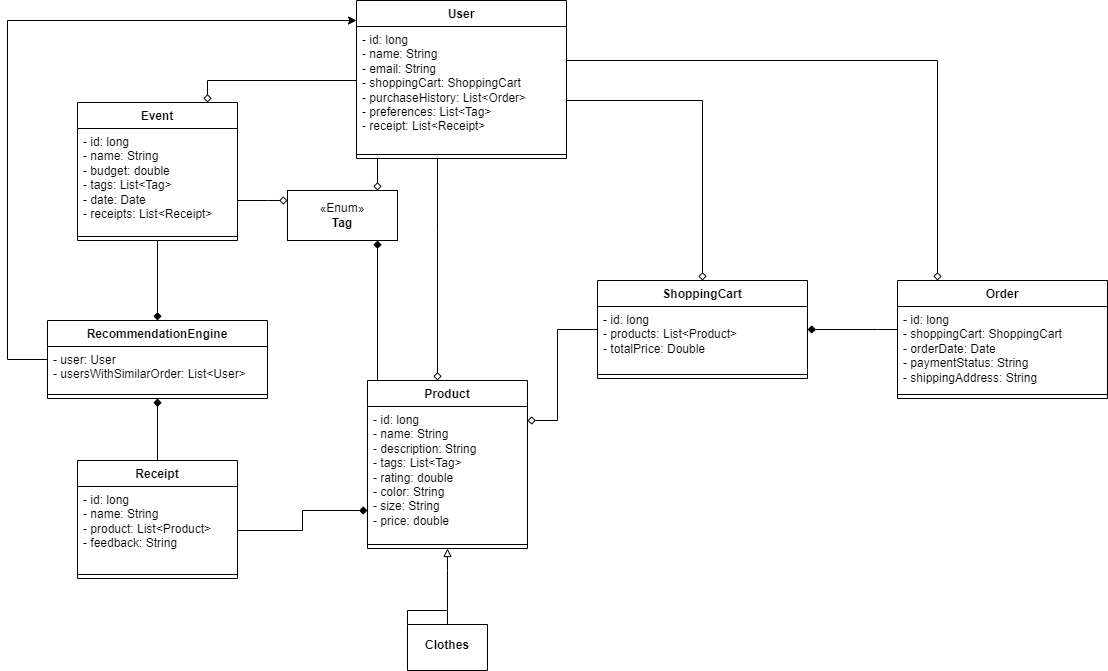

The diagram above was exported from draw.io. Its source (the exported page's mxGraphModel, read from the mxfile embedded in the PNG):
<mxGraphModel dx="2901" dy="1132" grid="1" gridSize="10" guides="1" tooltips="1" connect="1" arrows="1" fold="1" page="1" pageScale="1" pageWidth="827" pageHeight="1169" math="0" shadow="0">
  <root>
    <mxCell id="0" />
    <mxCell id="1" parent="0" />
    <mxCell id="8jJQ5JOPq71CmlwWAytA-6" style="edgeStyle=orthogonalEdgeStyle;rounded=0;orthogonalLoop=1;jettySize=auto;html=1;endArrow=diamond;endFill=0;" parent="1" source="RKCGehioiPDOFs_4lWki-10" target="8jJQ5JOPq71CmlwWAytA-1" edge="1">
      <mxGeometry relative="1" as="geometry">
        <Array as="points">
          <mxPoint x="350" y="240" />
        </Array>
      </mxGeometry>
    </mxCell>
    <mxCell id="8jJQ5JOPq71CmlwWAytA-12" style="edgeStyle=orthogonalEdgeStyle;rounded=0;orthogonalLoop=1;jettySize=auto;html=1;endArrow=diamond;endFill=0;" parent="1" source="RKCGehioiPDOFs_4lWki-10" target="RKCGehioiPDOFs_4lWki-60" edge="1">
      <mxGeometry relative="1" as="geometry">
        <Array as="points">
          <mxPoint x="-380" y="260" />
        </Array>
      </mxGeometry>
    </mxCell>
    <mxCell id="RKCGehioiPDOFs_4lWki-10" value="User" style="swimlane;fontStyle=1;align=center;verticalAlign=top;childLayout=stackLayout;horizontal=1;startSize=26;horizontalStack=0;resizeParent=1;resizeParentMax=0;resizeLast=0;collapsible=1;marginBottom=0;whiteSpace=wrap;html=1;" parent="1" vertex="1">
      <mxGeometry x="-231" y="180" width="210" height="158" as="geometry" />
    </mxCell>
    <mxCell id="RKCGehioiPDOFs_4lWki-11" value="- id: long&lt;div&gt;- name: String&lt;/div&gt;&lt;div&gt;- email: String&lt;/div&gt;&lt;div&gt;- shoppingCart: ShoppingCart&lt;/div&gt;&lt;div&gt;- purchaseHistory: List&amp;lt;Order&amp;gt;&lt;/div&gt;&lt;div&gt;- preferences: List&amp;lt;Tag&amp;gt;&lt;/div&gt;&lt;div&gt;- receipt: List&amp;lt;Receipt&amp;gt;&lt;/div&gt;" style="text;strokeColor=none;fillColor=none;align=left;verticalAlign=top;spacingLeft=4;spacingRight=4;overflow=hidden;rotatable=0;points=[[0,0.5],[1,0.5]];portConstraint=eastwest;whiteSpace=wrap;html=1;" parent="RKCGehioiPDOFs_4lWki-10" vertex="1">
      <mxGeometry y="26" width="210" height="124" as="geometry" />
    </mxCell>
    <mxCell id="RKCGehioiPDOFs_4lWki-12" value="" style="line;strokeWidth=1;fillColor=none;align=left;verticalAlign=middle;spacingTop=-1;spacingLeft=3;spacingRight=3;rotatable=0;labelPosition=right;points=[];portConstraint=eastwest;strokeColor=inherit;" parent="RKCGehioiPDOFs_4lWki-10" vertex="1">
      <mxGeometry y="150" width="210" height="8" as="geometry" />
    </mxCell>
    <mxCell id="RKCGehioiPDOFs_4lWki-59" style="edgeStyle=orthogonalEdgeStyle;rounded=0;orthogonalLoop=1;jettySize=auto;html=1;endArrow=none;endFill=0;startArrow=diamond;startFill=0;" parent="1" source="RKCGehioiPDOFs_4lWki-18" target="RKCGehioiPDOFs_4lWki-10" edge="1">
      <mxGeometry relative="1" as="geometry">
        <Array as="points">
          <mxPoint x="-150" y="410" />
          <mxPoint x="-150" y="410" />
        </Array>
      </mxGeometry>
    </mxCell>
    <mxCell id="RKCGehioiPDOFs_4lWki-18" value="Product" style="swimlane;fontStyle=1;align=center;verticalAlign=top;childLayout=stackLayout;horizontal=1;startSize=26;horizontalStack=0;resizeParent=1;resizeParentMax=0;resizeLast=0;collapsible=1;marginBottom=0;whiteSpace=wrap;html=1;" parent="1" vertex="1">
      <mxGeometry x="-220" y="560" width="160" height="168" as="geometry" />
    </mxCell>
    <mxCell id="RKCGehioiPDOFs_4lWki-19" value="- id: long&lt;div&gt;- name: String&lt;/div&gt;&lt;div&gt;&lt;span style=&quot;background-color: initial;&quot;&gt;- description: String&lt;/span&gt;&lt;/div&gt;&lt;div&gt;&lt;span style=&quot;background-color: initial;&quot;&gt;- tags: List&amp;lt;Tag&amp;gt;&lt;/span&gt;&lt;/div&gt;&lt;div&gt;&lt;div&gt;&lt;span style=&quot;background-color: initial;&quot;&gt;- rating: double&lt;/span&gt;&lt;/div&gt;&lt;div&gt;&lt;span style=&quot;background-color: initial;&quot;&gt;- color: String&lt;/span&gt;&lt;/div&gt;&lt;/div&gt;&lt;div&gt;&lt;span style=&quot;background-color: initial;&quot;&gt;- size: String&lt;/span&gt;&lt;/div&gt;&lt;div&gt;&lt;span style=&quot;background-color: initial;&quot;&gt;- price: double&lt;/span&gt;&lt;/div&gt;" style="text;strokeColor=none;fillColor=none;align=left;verticalAlign=top;spacingLeft=4;spacingRight=4;overflow=hidden;rotatable=0;points=[[0,0.5],[1,0.5]];portConstraint=eastwest;whiteSpace=wrap;html=1;" parent="RKCGehioiPDOFs_4lWki-18" vertex="1">
      <mxGeometry y="26" width="160" height="134" as="geometry" />
    </mxCell>
    <mxCell id="RKCGehioiPDOFs_4lWki-20" value="" style="line;strokeWidth=1;fillColor=none;align=left;verticalAlign=middle;spacingTop=-1;spacingLeft=3;spacingRight=3;rotatable=0;labelPosition=right;points=[];portConstraint=eastwest;strokeColor=inherit;" parent="RKCGehioiPDOFs_4lWki-18" vertex="1">
      <mxGeometry y="160" width="160" height="8" as="geometry" />
    </mxCell>
    <mxCell id="RKCGehioiPDOFs_4lWki-54" style="edgeStyle=orthogonalEdgeStyle;rounded=0;orthogonalLoop=1;jettySize=auto;html=1;endArrow=none;endFill=0;startArrow=diamond;startFill=0;" parent="1" source="RKCGehioiPDOFs_4lWki-51" target="RKCGehioiPDOFs_4lWki-10" edge="1">
      <mxGeometry relative="1" as="geometry">
        <Array as="points">
          <mxPoint x="115" y="280" />
        </Array>
      </mxGeometry>
    </mxCell>
    <mxCell id="8jJQ5JOPq71CmlwWAytA-14" style="edgeStyle=orthogonalEdgeStyle;rounded=0;orthogonalLoop=1;jettySize=auto;html=1;endArrow=diamond;endFill=0;" parent="1" source="RKCGehioiPDOFs_4lWki-51" target="RKCGehioiPDOFs_4lWki-18" edge="1">
      <mxGeometry relative="1" as="geometry">
        <Array as="points">
          <mxPoint x="-30" y="509" />
          <mxPoint x="-30" y="600" />
        </Array>
      </mxGeometry>
    </mxCell>
    <mxCell id="RKCGehioiPDOFs_4lWki-51" value="ShoppingCart" style="swimlane;fontStyle=1;align=center;verticalAlign=top;childLayout=stackLayout;horizontal=1;startSize=26;horizontalStack=0;resizeParent=1;resizeParentMax=0;resizeLast=0;collapsible=1;marginBottom=0;whiteSpace=wrap;html=1;" parent="1" vertex="1">
      <mxGeometry x="10" y="460" width="210" height="98" as="geometry" />
    </mxCell>
    <mxCell id="RKCGehioiPDOFs_4lWki-52" value="&lt;div&gt;&lt;span style=&quot;background-color: initial;&quot;&gt;- id: long&lt;/span&gt;&lt;/div&gt;&lt;div&gt;&lt;span style=&quot;background-color: initial;&quot;&gt;-&amp;nbsp;&lt;/span&gt;&lt;span style=&quot;background-color: initial;&quot;&gt;products: List&amp;lt;Product&amp;gt;&lt;/span&gt;&lt;/div&gt;&lt;div&gt;- totalPrice: Double&lt;/div&gt;" style="text;strokeColor=none;fillColor=none;align=left;verticalAlign=top;spacingLeft=4;spacingRight=4;overflow=hidden;rotatable=0;points=[[0,0.5],[1,0.5]];portConstraint=eastwest;whiteSpace=wrap;html=1;" parent="RKCGehioiPDOFs_4lWki-51" vertex="1">
      <mxGeometry y="26" width="210" height="64" as="geometry" />
    </mxCell>
    <mxCell id="RKCGehioiPDOFs_4lWki-53" value="" style="line;strokeWidth=1;fillColor=none;align=left;verticalAlign=middle;spacingTop=-1;spacingLeft=3;spacingRight=3;rotatable=0;labelPosition=right;points=[];portConstraint=eastwest;strokeColor=inherit;" parent="RKCGehioiPDOFs_4lWki-51" vertex="1">
      <mxGeometry y="90" width="210" height="8" as="geometry" />
    </mxCell>
    <mxCell id="RKCGehioiPDOFs_4lWki-57" style="edgeStyle=orthogonalEdgeStyle;rounded=0;orthogonalLoop=1;jettySize=auto;html=1;endArrow=block;endFill=0;" parent="1" source="RKCGehioiPDOFs_4lWki-56" target="RKCGehioiPDOFs_4lWki-18" edge="1">
      <mxGeometry relative="1" as="geometry">
        <Array as="points">
          <mxPoint x="-140" y="750" />
          <mxPoint x="-140" y="750" />
        </Array>
      </mxGeometry>
    </mxCell>
    <mxCell id="RKCGehioiPDOFs_4lWki-56" value="Clothes" style="shape=folder;fontStyle=1;spacingTop=10;tabWidth=40;tabHeight=14;tabPosition=left;html=1;whiteSpace=wrap;" parent="1" vertex="1">
      <mxGeometry x="-180" y="790" width="80" height="60" as="geometry" />
    </mxCell>
    <mxCell id="8jJQ5JOPq71CmlwWAytA-7" style="edgeStyle=orthogonalEdgeStyle;rounded=0;orthogonalLoop=1;jettySize=auto;html=1;endArrow=diamond;endFill=0;" parent="1" source="RKCGehioiPDOFs_4lWki-60" target="RKCGehioiPDOFs_4lWki-63" edge="1">
      <mxGeometry relative="1" as="geometry">
        <Array as="points">
          <mxPoint x="-320" y="380" />
          <mxPoint x="-320" y="380" />
        </Array>
      </mxGeometry>
    </mxCell>
    <mxCell id="8jJQ5JOPq71CmlwWAytA-19" style="edgeStyle=orthogonalEdgeStyle;rounded=0;orthogonalLoop=1;jettySize=auto;html=1;endArrow=diamond;endFill=1;" parent="1" source="RKCGehioiPDOFs_4lWki-60" target="8jJQ5JOPq71CmlwWAytA-15" edge="1">
      <mxGeometry relative="1" as="geometry" />
    </mxCell>
    <mxCell id="RKCGehioiPDOFs_4lWki-60" value="Event" style="swimlane;fontStyle=1;align=center;verticalAlign=top;childLayout=stackLayout;horizontal=1;startSize=26;horizontalStack=0;resizeParent=1;resizeParentMax=0;resizeLast=0;collapsible=1;marginBottom=0;whiteSpace=wrap;html=1;" parent="1" vertex="1">
      <mxGeometry x="-510" y="282" width="160" height="138" as="geometry" />
    </mxCell>
    <mxCell id="RKCGehioiPDOFs_4lWki-61" value="&lt;div&gt;- id: long&lt;/div&gt;&lt;div&gt;- name: String&lt;/div&gt;&lt;div&gt;- budget: double&lt;/div&gt;&lt;div&gt;- tags: List&amp;lt;Tag&amp;gt;&lt;/div&gt;&lt;div&gt;- date: Date&lt;/div&gt;&lt;div&gt;- receipts: List&amp;lt;Receipt&amp;gt;&lt;/div&gt;" style="text;strokeColor=none;fillColor=none;align=left;verticalAlign=top;spacingLeft=4;spacingRight=4;overflow=hidden;rotatable=0;points=[[0,0.5],[1,0.5]];portConstraint=eastwest;whiteSpace=wrap;html=1;" parent="RKCGehioiPDOFs_4lWki-60" vertex="1">
      <mxGeometry y="26" width="160" height="104" as="geometry" />
    </mxCell>
    <mxCell id="RKCGehioiPDOFs_4lWki-62" value="" style="line;strokeWidth=1;fillColor=none;align=left;verticalAlign=middle;spacingTop=-1;spacingLeft=3;spacingRight=3;rotatable=0;labelPosition=right;points=[];portConstraint=eastwest;strokeColor=inherit;" parent="RKCGehioiPDOFs_4lWki-60" vertex="1">
      <mxGeometry y="130" width="160" height="8" as="geometry" />
    </mxCell>
    <mxCell id="RKCGehioiPDOFs_4lWki-64" style="edgeStyle=orthogonalEdgeStyle;rounded=0;orthogonalLoop=1;jettySize=auto;html=1;endArrow=none;endFill=0;startArrow=diamond;startFill=1;" parent="1" source="RKCGehioiPDOFs_4lWki-63" target="RKCGehioiPDOFs_4lWki-18" edge="1">
      <mxGeometry relative="1" as="geometry">
        <Array as="points">
          <mxPoint x="-210" y="480" />
          <mxPoint x="-210" y="480" />
        </Array>
      </mxGeometry>
    </mxCell>
    <mxCell id="RKCGehioiPDOFs_4lWki-67" style="edgeStyle=orthogonalEdgeStyle;rounded=0;orthogonalLoop=1;jettySize=auto;html=1;endArrow=none;endFill=0;startArrow=diamond;startFill=0;" parent="1" source="RKCGehioiPDOFs_4lWki-63" target="RKCGehioiPDOFs_4lWki-10" edge="1">
      <mxGeometry relative="1" as="geometry">
        <Array as="points">
          <mxPoint x="-210" y="350" />
          <mxPoint x="-210" y="350" />
        </Array>
      </mxGeometry>
    </mxCell>
    <mxCell id="RKCGehioiPDOFs_4lWki-63" value="«Enum»&lt;br&gt;&lt;b&gt;Tag&lt;/b&gt;" style="html=1;whiteSpace=wrap;" parent="1" vertex="1">
      <mxGeometry x="-300" y="370" width="110" height="50" as="geometry" />
    </mxCell>
    <mxCell id="8jJQ5JOPq71CmlwWAytA-1" value="Order" style="swimlane;fontStyle=1;align=center;verticalAlign=top;childLayout=stackLayout;horizontal=1;startSize=26;horizontalStack=0;resizeParent=1;resizeParentMax=0;resizeLast=0;collapsible=1;marginBottom=0;whiteSpace=wrap;html=1;" parent="1" vertex="1">
      <mxGeometry x="310" y="460" width="210" height="118" as="geometry" />
    </mxCell>
    <mxCell id="8jJQ5JOPq71CmlwWAytA-2" value="&lt;div&gt;- id: long&lt;/div&gt;&lt;div&gt;&lt;span style=&quot;background-color: initial;&quot;&gt;- shoppingCart: ShoppingCart&lt;/span&gt;&lt;br&gt;&lt;/div&gt;&lt;div&gt;- orderDate: Date&lt;/div&gt;&lt;div&gt;- paymentStatus: String&lt;/div&gt;&lt;div&gt;- shippingAddress: String&lt;/div&gt;" style="text;strokeColor=none;fillColor=none;align=left;verticalAlign=top;spacingLeft=4;spacingRight=4;overflow=hidden;rotatable=0;points=[[0,0.5],[1,0.5]];portConstraint=eastwest;whiteSpace=wrap;html=1;" parent="8jJQ5JOPq71CmlwWAytA-1" vertex="1">
      <mxGeometry y="26" width="210" height="84" as="geometry" />
    </mxCell>
    <mxCell id="8jJQ5JOPq71CmlwWAytA-3" value="" style="line;strokeWidth=1;fillColor=none;align=left;verticalAlign=middle;spacingTop=-1;spacingLeft=3;spacingRight=3;rotatable=0;labelPosition=right;points=[];portConstraint=eastwest;strokeColor=inherit;" parent="8jJQ5JOPq71CmlwWAytA-1" vertex="1">
      <mxGeometry y="110" width="210" height="8" as="geometry" />
    </mxCell>
    <mxCell id="8jJQ5JOPq71CmlwWAytA-5" style="edgeStyle=orthogonalEdgeStyle;rounded=0;orthogonalLoop=1;jettySize=auto;html=1;endArrow=diamond;endFill=1;" parent="1" source="8jJQ5JOPq71CmlwWAytA-2" target="RKCGehioiPDOFs_4lWki-51" edge="1">
      <mxGeometry relative="1" as="geometry">
        <Array as="points">
          <mxPoint x="290" y="509" />
          <mxPoint x="290" y="509" />
        </Array>
      </mxGeometry>
    </mxCell>
    <mxCell id="8jJQ5JOPq71CmlwWAytA-13" style="edgeStyle=orthogonalEdgeStyle;rounded=0;orthogonalLoop=1;jettySize=auto;html=1;endArrow=diamond;endFill=1;" parent="1" source="8jJQ5JOPq71CmlwWAytA-8" target="RKCGehioiPDOFs_4lWki-18" edge="1">
      <mxGeometry relative="1" as="geometry">
        <Array as="points">
          <mxPoint x="-285" y="710" />
          <mxPoint x="-285" y="690" />
        </Array>
      </mxGeometry>
    </mxCell>
    <mxCell id="8jJQ5JOPq71CmlwWAytA-21" style="edgeStyle=orthogonalEdgeStyle;rounded=0;orthogonalLoop=1;jettySize=auto;html=1;endArrow=diamond;endFill=1;" parent="1" source="8jJQ5JOPq71CmlwWAytA-8" target="8jJQ5JOPq71CmlwWAytA-15" edge="1">
      <mxGeometry relative="1" as="geometry" />
    </mxCell>
    <mxCell id="8jJQ5JOPq71CmlwWAytA-8" value="Receipt" style="swimlane;fontStyle=1;align=center;verticalAlign=top;childLayout=stackLayout;horizontal=1;startSize=26;horizontalStack=0;resizeParent=1;resizeParentMax=0;resizeLast=0;collapsible=1;marginBottom=0;whiteSpace=wrap;html=1;" parent="1" vertex="1">
      <mxGeometry x="-510" y="640" width="160" height="118" as="geometry" />
    </mxCell>
    <mxCell id="8jJQ5JOPq71CmlwWAytA-9" value="&lt;div&gt;- id: long&lt;/div&gt;&lt;div&gt;- name: String&lt;/div&gt;&lt;div&gt;- product: List&amp;lt;Product&amp;gt;&lt;/div&gt;&lt;div&gt;- feedback: String&lt;/div&gt;" style="text;strokeColor=none;fillColor=none;align=left;verticalAlign=top;spacingLeft=4;spacingRight=4;overflow=hidden;rotatable=0;points=[[0,0.5],[1,0.5]];portConstraint=eastwest;whiteSpace=wrap;html=1;" parent="8jJQ5JOPq71CmlwWAytA-8" vertex="1">
      <mxGeometry y="26" width="160" height="84" as="geometry" />
    </mxCell>
    <mxCell id="8jJQ5JOPq71CmlwWAytA-10" value="" style="line;strokeWidth=1;fillColor=none;align=left;verticalAlign=middle;spacingTop=-1;spacingLeft=3;spacingRight=3;rotatable=0;labelPosition=right;points=[];portConstraint=eastwest;strokeColor=inherit;" parent="8jJQ5JOPq71CmlwWAytA-8" vertex="1">
      <mxGeometry y="110" width="160" height="8" as="geometry" />
    </mxCell>
    <mxCell id="8jJQ5JOPq71CmlwWAytA-18" style="edgeStyle=orthogonalEdgeStyle;rounded=0;orthogonalLoop=1;jettySize=auto;html=1;" parent="1" source="8jJQ5JOPq71CmlwWAytA-15" target="RKCGehioiPDOFs_4lWki-10" edge="1">
      <mxGeometry relative="1" as="geometry">
        <Array as="points">
          <mxPoint x="-580" y="539" />
          <mxPoint x="-580" y="200" />
        </Array>
      </mxGeometry>
    </mxCell>
    <mxCell id="8jJQ5JOPq71CmlwWAytA-15" value="RecommendationEngine" style="swimlane;fontStyle=1;align=center;verticalAlign=top;childLayout=stackLayout;horizontal=1;startSize=26;horizontalStack=0;resizeParent=1;resizeParentMax=0;resizeLast=0;collapsible=1;marginBottom=0;whiteSpace=wrap;html=1;" parent="1" vertex="1">
      <mxGeometry x="-540" y="500" width="220" height="78" as="geometry" />
    </mxCell>
    <mxCell id="8jJQ5JOPq71CmlwWAytA-16" value="&lt;div&gt;- user: User&lt;/div&gt;&lt;div&gt;- usersWithSimilarOrder: List&amp;lt;User&amp;gt;&lt;/div&gt;" style="text;strokeColor=none;fillColor=none;align=left;verticalAlign=top;spacingLeft=4;spacingRight=4;overflow=hidden;rotatable=0;points=[[0,0.5],[1,0.5]];portConstraint=eastwest;whiteSpace=wrap;html=1;" parent="8jJQ5JOPq71CmlwWAytA-15" vertex="1">
      <mxGeometry y="26" width="220" height="44" as="geometry" />
    </mxCell>
    <mxCell id="8jJQ5JOPq71CmlwWAytA-17" value="" style="line;strokeWidth=1;fillColor=none;align=left;verticalAlign=middle;spacingTop=-1;spacingLeft=3;spacingRight=3;rotatable=0;labelPosition=right;points=[];portConstraint=eastwest;strokeColor=inherit;" parent="8jJQ5JOPq71CmlwWAytA-15" vertex="1">
      <mxGeometry y="70" width="220" height="8" as="geometry" />
    </mxCell>
  </root>
</mxGraphModel>